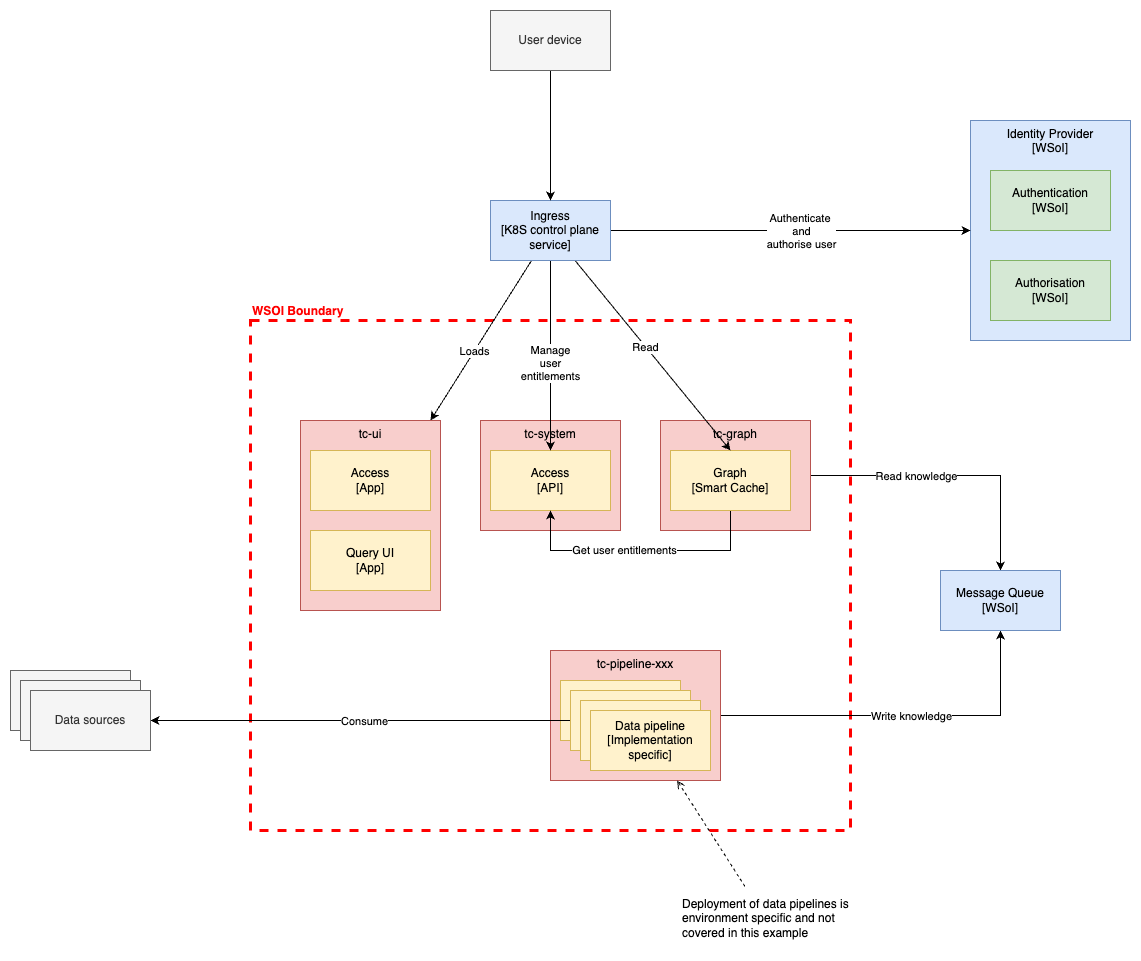

The diagram above was exported from draw.io. Its source (the exported page's mxGraphModel, read from the mxfile embedded in the PNG):
<mxGraphModel dx="3243" dy="1899" grid="1" gridSize="10" guides="1" tooltips="1" connect="1" arrows="1" fold="1" page="1" pageScale="1" pageWidth="1169" pageHeight="827" math="0" shadow="0">
  <root>
    <mxCell id="HKOwTmH0dfVK0MezfIrE-0" />
    <mxCell id="HKOwTmH0dfVK0MezfIrE-1" parent="HKOwTmH0dfVK0MezfIrE-0" />
    <mxCell id="jzjM7gdbEIJaDttaxhOQ-2" value="Identity Provider&lt;br&gt;[WSoI]" style="rounded=0;whiteSpace=wrap;html=1;fillColor=#dae8fc;strokeColor=#6c8ebf;verticalAlign=top;" vertex="1" parent="HKOwTmH0dfVK0MezfIrE-1">
      <mxGeometry x="810" y="-190" width="160" height="220" as="geometry" />
    </mxCell>
    <mxCell id="HKOwTmH0dfVK0MezfIrE-2" value="WSOI Boundary" style="rounded=0;whiteSpace=wrap;html=1;fillColor=none;dashed=1;strokeWidth=3;strokeColor=#FF0000;verticalAlign=bottom;align=left;labelPosition=center;verticalLabelPosition=top;fontStyle=1;fontColor=#FF0000;" vertex="1" parent="HKOwTmH0dfVK0MezfIrE-1">
      <mxGeometry x="90" y="10" width="600" height="510" as="geometry" />
    </mxCell>
    <mxCell id="a7sthF-ReLcaGKwy0B9W-1" style="edgeStyle=orthogonalEdgeStyle;rounded=0;orthogonalLoop=1;jettySize=auto;html=1;entryX=0.5;entryY=1;entryDx=0;entryDy=0;" edge="1" parent="HKOwTmH0dfVK0MezfIrE-1" source="HKOwTmH0dfVK0MezfIrE-3" target="HKOwTmH0dfVK0MezfIrE-43">
      <mxGeometry relative="1" as="geometry" />
    </mxCell>
    <mxCell id="jzjM7gdbEIJaDttaxhOQ-5" value="Write knowledge" style="edgeLabel;html=1;align=center;verticalAlign=middle;resizable=0;points=[];" vertex="1" connectable="0" parent="a7sthF-ReLcaGKwy0B9W-1">
      <mxGeometry x="-0.1233" y="-3" relative="1" as="geometry">
        <mxPoint x="30" y="-3" as="offset" />
      </mxGeometry>
    </mxCell>
    <mxCell id="HKOwTmH0dfVK0MezfIrE-3" value="tc-pipeline-xxx" style="rounded=0;whiteSpace=wrap;html=1;fillColor=#f8cecc;strokeColor=#b85450;verticalAlign=top;" vertex="1" parent="HKOwTmH0dfVK0MezfIrE-1">
      <mxGeometry x="390" y="340" width="170" height="130" as="geometry" />
    </mxCell>
    <mxCell id="a7sthF-ReLcaGKwy0B9W-0" style="edgeStyle=orthogonalEdgeStyle;rounded=0;orthogonalLoop=1;jettySize=auto;html=1;entryX=0.5;entryY=0;entryDx=0;entryDy=0;" edge="1" parent="HKOwTmH0dfVK0MezfIrE-1" source="HKOwTmH0dfVK0MezfIrE-5" target="HKOwTmH0dfVK0MezfIrE-43">
      <mxGeometry relative="1" as="geometry" />
    </mxCell>
    <mxCell id="jzjM7gdbEIJaDttaxhOQ-6" value="Read knowledge" style="edgeLabel;html=1;align=center;verticalAlign=middle;resizable=0;points=[];" vertex="1" connectable="0" parent="a7sthF-ReLcaGKwy0B9W-0">
      <mxGeometry x="-0.2632" relative="1" as="geometry">
        <mxPoint as="offset" />
      </mxGeometry>
    </mxCell>
    <mxCell id="HKOwTmH0dfVK0MezfIrE-5" value="tc-graph" style="rounded=0;whiteSpace=wrap;html=1;fillColor=#f8cecc;strokeColor=#b85450;verticalAlign=top;" vertex="1" parent="HKOwTmH0dfVK0MezfIrE-1">
      <mxGeometry x="500" y="110" width="150" height="110" as="geometry" />
    </mxCell>
    <mxCell id="HKOwTmH0dfVK0MezfIrE-6" value="tc-system" style="rounded=0;whiteSpace=wrap;html=1;fillColor=#f8cecc;strokeColor=#b85450;verticalAlign=top;" vertex="1" parent="HKOwTmH0dfVK0MezfIrE-1">
      <mxGeometry x="320" y="110" width="140" height="110" as="geometry" />
    </mxCell>
    <mxCell id="HKOwTmH0dfVK0MezfIrE-8" value="tc-ui" style="rounded=0;whiteSpace=wrap;html=1;fillColor=#f8cecc;strokeColor=#b85450;verticalAlign=top;" vertex="1" parent="HKOwTmH0dfVK0MezfIrE-1">
      <mxGeometry x="140" y="110" width="140" height="190" as="geometry" />
    </mxCell>
    <mxCell id="HKOwTmH0dfVK0MezfIrE-9" value="Query UI&lt;br&gt;[App]" style="rounded=0;whiteSpace=wrap;html=1;fillColor=#fff2cc;strokeColor=#d6b656;" vertex="1" parent="HKOwTmH0dfVK0MezfIrE-1">
      <mxGeometry x="150" y="220" width="120" height="60" as="geometry" />
    </mxCell>
    <mxCell id="HKOwTmH0dfVK0MezfIrE-12" value="Access&lt;br&gt;[App]" style="rounded=0;whiteSpace=wrap;html=1;fillColor=#fff2cc;strokeColor=#d6b656;" vertex="1" parent="HKOwTmH0dfVK0MezfIrE-1">
      <mxGeometry x="150" y="140" width="120" height="60" as="geometry" />
    </mxCell>
    <mxCell id="HKOwTmH0dfVK0MezfIrE-13" value="Access&lt;br&gt;[API]" style="rounded=0;whiteSpace=wrap;html=1;fillColor=#fff2cc;strokeColor=#d6b656;" vertex="1" parent="HKOwTmH0dfVK0MezfIrE-1">
      <mxGeometry x="330" y="140" width="120" height="60" as="geometry" />
    </mxCell>
    <mxCell id="HKOwTmH0dfVK0MezfIrE-14" style="edgeStyle=orthogonalEdgeStyle;rounded=0;orthogonalLoop=1;jettySize=auto;html=1;entryX=0.5;entryY=1;entryDx=0;entryDy=0;exitX=0.5;exitY=1;exitDx=0;exitDy=0;" edge="1" parent="HKOwTmH0dfVK0MezfIrE-1" source="HKOwTmH0dfVK0MezfIrE-17" target="HKOwTmH0dfVK0MezfIrE-13">
      <mxGeometry relative="1" as="geometry">
        <Array as="points">
          <mxPoint x="570" y="240" />
          <mxPoint x="390" y="240" />
        </Array>
      </mxGeometry>
    </mxCell>
    <mxCell id="jzjM7gdbEIJaDttaxhOQ-3" value="Get user entitlements" style="edgeLabel;html=1;align=center;verticalAlign=middle;resizable=0;points=[];" vertex="1" connectable="0" parent="HKOwTmH0dfVK0MezfIrE-14">
      <mxGeometry x="0.1308" y="-1" relative="1" as="geometry">
        <mxPoint as="offset" />
      </mxGeometry>
    </mxCell>
    <mxCell id="HKOwTmH0dfVK0MezfIrE-17" value="Graph&lt;br&gt;[Smart Cache]" style="rounded=0;whiteSpace=wrap;html=1;fillColor=#fff2cc;strokeColor=#d6b656;" vertex="1" parent="HKOwTmH0dfVK0MezfIrE-1">
      <mxGeometry x="510" y="140" width="120" height="60" as="geometry" />
    </mxCell>
    <mxCell id="HKOwTmH0dfVK0MezfIrE-28" style="rounded=0;orthogonalLoop=1;jettySize=auto;html=1;entryX=0.5;entryY=0;entryDx=0;entryDy=0;" edge="1" parent="HKOwTmH0dfVK0MezfIrE-1" source="HKOwTmH0dfVK0MezfIrE-40" target="HKOwTmH0dfVK0MezfIrE-17">
      <mxGeometry relative="1" as="geometry" />
    </mxCell>
    <mxCell id="HKOwTmH0dfVK0MezfIrE-29" value="Read" style="edgeLabel;html=1;align=center;verticalAlign=middle;resizable=0;points=[];" vertex="1" connectable="0" parent="HKOwTmH0dfVK0MezfIrE-28">
      <mxGeometry x="-0.0989" y="-1" relative="1" as="geometry">
        <mxPoint as="offset" />
      </mxGeometry>
    </mxCell>
    <mxCell id="HKOwTmH0dfVK0MezfIrE-34" style="rounded=0;orthogonalLoop=1;jettySize=auto;html=1;" edge="1" parent="HKOwTmH0dfVK0MezfIrE-1" source="HKOwTmH0dfVK0MezfIrE-40" target="HKOwTmH0dfVK0MezfIrE-13">
      <mxGeometry relative="1" as="geometry" />
    </mxCell>
    <mxCell id="HKOwTmH0dfVK0MezfIrE-35" value="Manage&lt;br&gt;user&lt;br&gt;entitlements" style="edgeLabel;html=1;align=center;verticalAlign=middle;resizable=0;points=[];" vertex="1" connectable="0" parent="HKOwTmH0dfVK0MezfIrE-34">
      <mxGeometry x="0.0733" y="-1" relative="1" as="geometry">
        <mxPoint as="offset" />
      </mxGeometry>
    </mxCell>
    <mxCell id="HKOwTmH0dfVK0MezfIrE-36" style="rounded=0;orthogonalLoop=1;jettySize=auto;html=1;" edge="1" parent="HKOwTmH0dfVK0MezfIrE-1" source="HKOwTmH0dfVK0MezfIrE-40" target="HKOwTmH0dfVK0MezfIrE-8">
      <mxGeometry relative="1" as="geometry" />
    </mxCell>
    <mxCell id="HKOwTmH0dfVK0MezfIrE-37" value="Loads" style="edgeLabel;html=1;align=center;verticalAlign=middle;resizable=0;points=[];" vertex="1" connectable="0" parent="HKOwTmH0dfVK0MezfIrE-36">
      <mxGeometry x="0.1343" relative="1" as="geometry">
        <mxPoint as="offset" />
      </mxGeometry>
    </mxCell>
    <mxCell id="HKOwTmH0dfVK0MezfIrE-38" style="rounded=0;orthogonalLoop=1;jettySize=auto;html=1;entryX=0;entryY=0.5;entryDx=0;entryDy=0;" edge="1" parent="HKOwTmH0dfVK0MezfIrE-1" source="HKOwTmH0dfVK0MezfIrE-40" target="jzjM7gdbEIJaDttaxhOQ-2">
      <mxGeometry relative="1" as="geometry">
        <mxPoint x="760" y="-80" as="targetPoint" />
      </mxGeometry>
    </mxCell>
    <mxCell id="HKOwTmH0dfVK0MezfIrE-39" value="Authenticate&amp;nbsp;&lt;br&gt;and&lt;br&gt;authorise user" style="edgeLabel;html=1;align=center;verticalAlign=middle;resizable=0;points=[];" vertex="1" connectable="0" parent="HKOwTmH0dfVK0MezfIrE-38">
      <mxGeometry x="-0.2582" y="2" relative="1" as="geometry">
        <mxPoint x="56" y="2" as="offset" />
      </mxGeometry>
    </mxCell>
    <mxCell id="HKOwTmH0dfVK0MezfIrE-40" value="Ingress&lt;br&gt;[K8S control plane service]" style="rounded=0;whiteSpace=wrap;html=1;fillColor=#dae8fc;strokeColor=#6c8ebf;" vertex="1" parent="HKOwTmH0dfVK0MezfIrE-1">
      <mxGeometry x="330" y="-110" width="120" height="60" as="geometry" />
    </mxCell>
    <mxCell id="HKOwTmH0dfVK0MezfIrE-41" value="Authentication&lt;br&gt;[WSoI]" style="rounded=0;whiteSpace=wrap;html=1;fillColor=#d5e8d4;strokeColor=#82b366;" vertex="1" parent="HKOwTmH0dfVK0MezfIrE-1">
      <mxGeometry x="830" y="-140" width="120" height="60" as="geometry" />
    </mxCell>
    <mxCell id="HKOwTmH0dfVK0MezfIrE-43" value="Message Queue&lt;br&gt;[WSoI]" style="rounded=0;whiteSpace=wrap;html=1;fillColor=#dae8fc;strokeColor=#6c8ebf;" vertex="1" parent="HKOwTmH0dfVK0MezfIrE-1">
      <mxGeometry x="780" y="260" width="120" height="60" as="geometry" />
    </mxCell>
    <mxCell id="HKOwTmH0dfVK0MezfIrE-44" value="Data pipeline&lt;br&gt;[Implementation specific]" style="rounded=0;whiteSpace=wrap;html=1;fillColor=#fff2cc;strokeColor=#d6b656;" vertex="1" parent="HKOwTmH0dfVK0MezfIrE-1">
      <mxGeometry x="400" y="370" width="120" height="60" as="geometry" />
    </mxCell>
    <mxCell id="HKOwTmH0dfVK0MezfIrE-45" style="edgeStyle=orthogonalEdgeStyle;rounded=0;orthogonalLoop=1;jettySize=auto;html=1;entryX=1;entryY=0.5;entryDx=0;entryDy=0;" edge="1" parent="HKOwTmH0dfVK0MezfIrE-1" source="HKOwTmH0dfVK0MezfIrE-46" target="HKOwTmH0dfVK0MezfIrE-54">
      <mxGeometry relative="1" as="geometry" />
    </mxCell>
    <mxCell id="a7sthF-ReLcaGKwy0B9W-2" value="Consume" style="edgeLabel;html=1;align=center;verticalAlign=middle;resizable=0;points=[];" vertex="1" connectable="0" parent="HKOwTmH0dfVK0MezfIrE-45">
      <mxGeometry x="-0.015" relative="1" as="geometry">
        <mxPoint as="offset" />
      </mxGeometry>
    </mxCell>
    <mxCell id="HKOwTmH0dfVK0MezfIrE-46" value="Data pipeline&lt;br&gt;[Implementation specific]" style="rounded=0;whiteSpace=wrap;html=1;fillColor=#fff2cc;strokeColor=#d6b656;" vertex="1" parent="HKOwTmH0dfVK0MezfIrE-1">
      <mxGeometry x="410" y="380" width="120" height="60" as="geometry" />
    </mxCell>
    <mxCell id="HKOwTmH0dfVK0MezfIrE-47" value="Data pipeline&lt;br&gt;[Implementation specific]" style="rounded=0;whiteSpace=wrap;html=1;fillColor=#fff2cc;strokeColor=#d6b656;" vertex="1" parent="HKOwTmH0dfVK0MezfIrE-1">
      <mxGeometry x="420" y="390" width="120" height="60" as="geometry" />
    </mxCell>
    <mxCell id="HKOwTmH0dfVK0MezfIrE-50" value="Data pipeline&lt;br&gt;[Implementation specific]" style="rounded=0;whiteSpace=wrap;html=1;fillColor=#fff2cc;strokeColor=#d6b656;" vertex="1" parent="HKOwTmH0dfVK0MezfIrE-1">
      <mxGeometry x="430" y="400" width="120" height="60" as="geometry" />
    </mxCell>
    <mxCell id="HKOwTmH0dfVK0MezfIrE-51" value="Authorisation&lt;br&gt;[WSoI]" style="rounded=0;whiteSpace=wrap;html=1;fillColor=#d5e8d4;strokeColor=#82b366;" vertex="1" parent="HKOwTmH0dfVK0MezfIrE-1">
      <mxGeometry x="830" y="-50" width="120" height="60" as="geometry" />
    </mxCell>
    <mxCell id="HKOwTmH0dfVK0MezfIrE-52" value="Data sources" style="rounded=0;whiteSpace=wrap;html=1;fillColor=#f5f5f5;fontColor=#333333;strokeColor=#666666;" vertex="1" parent="HKOwTmH0dfVK0MezfIrE-1">
      <mxGeometry x="-150" y="360" width="120" height="60" as="geometry" />
    </mxCell>
    <mxCell id="HKOwTmH0dfVK0MezfIrE-53" value="Data sources" style="rounded=0;whiteSpace=wrap;html=1;fillColor=#f5f5f5;fontColor=#333333;strokeColor=#666666;" vertex="1" parent="HKOwTmH0dfVK0MezfIrE-1">
      <mxGeometry x="-140" y="370" width="120" height="60" as="geometry" />
    </mxCell>
    <mxCell id="HKOwTmH0dfVK0MezfIrE-54" value="Data sources" style="rounded=0;whiteSpace=wrap;html=1;fillColor=#f5f5f5;fontColor=#333333;strokeColor=#666666;" vertex="1" parent="HKOwTmH0dfVK0MezfIrE-1">
      <mxGeometry x="-130" y="380" width="120" height="60" as="geometry" />
    </mxCell>
    <mxCell id="HKOwTmH0dfVK0MezfIrE-55" style="edgeStyle=orthogonalEdgeStyle;rounded=0;orthogonalLoop=1;jettySize=auto;html=1;entryX=0.5;entryY=0;entryDx=0;entryDy=0;" edge="1" parent="HKOwTmH0dfVK0MezfIrE-1" source="HKOwTmH0dfVK0MezfIrE-56" target="HKOwTmH0dfVK0MezfIrE-40">
      <mxGeometry relative="1" as="geometry" />
    </mxCell>
    <mxCell id="HKOwTmH0dfVK0MezfIrE-56" value="User device" style="rounded=0;whiteSpace=wrap;html=1;fillColor=#f5f5f5;fontColor=#333333;strokeColor=#666666;" vertex="1" parent="HKOwTmH0dfVK0MezfIrE-1">
      <mxGeometry x="330" y="-300" width="120" height="60" as="geometry" />
    </mxCell>
    <mxCell id="jzjM7gdbEIJaDttaxhOQ-0" value="Deployment of data pipelines is environment specific and not covered in this example" style="text;html=1;strokeColor=none;fillColor=none;align=left;verticalAlign=middle;whiteSpace=wrap;rounded=0;" vertex="1" parent="HKOwTmH0dfVK0MezfIrE-1">
      <mxGeometry x="520" y="576" width="170" height="64" as="geometry" />
    </mxCell>
    <mxCell id="jzjM7gdbEIJaDttaxhOQ-1" style="rounded=0;orthogonalLoop=1;jettySize=auto;html=1;dashed=1;endArrow=open;endFill=0;" edge="1" parent="HKOwTmH0dfVK0MezfIrE-1" source="jzjM7gdbEIJaDttaxhOQ-0" target="HKOwTmH0dfVK0MezfIrE-3">
      <mxGeometry relative="1" as="geometry">
        <mxPoint x="537" y="520" as="targetPoint" />
      </mxGeometry>
    </mxCell>
  </root>
</mxGraphModel>